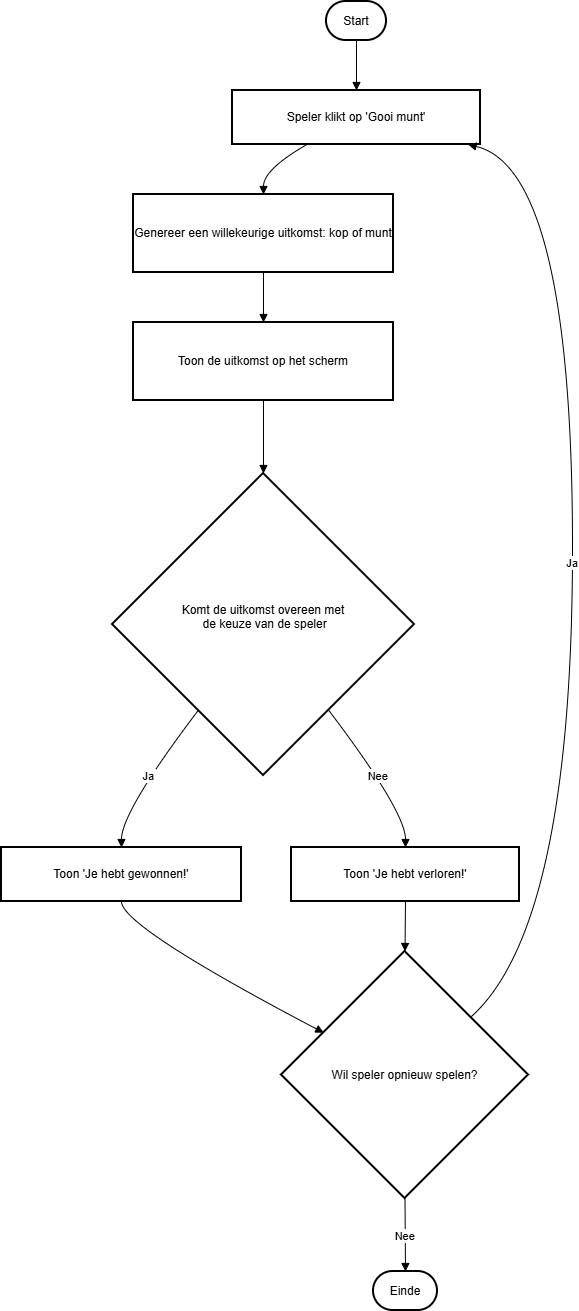

The diagram above was exported from draw.io. Its source (the exported page's mxGraphModel, read from the mxfile embedded in the PNG):
<mxGraphModel dx="938" dy="606" grid="1" gridSize="10" guides="1" tooltips="1" connect="1" arrows="1" fold="1" page="1" pageScale="1" pageWidth="827" pageHeight="1169" math="0" shadow="0">
  <root>
    <mxCell id="0" />
    <mxCell id="1" parent="0" />
    <mxCell id="2" value="Start" style="rounded=1;whiteSpace=wrap;arcSize=50;strokeWidth=2;" parent="1" vertex="1">
      <mxGeometry x="333" y="8" width="60" height="39" as="geometry" />
    </mxCell>
    <mxCell id="3" value="Speler klikt op 'Gooi munt'" style="whiteSpace=wrap;strokeWidth=2;" parent="1" vertex="1">
      <mxGeometry x="239" y="97" width="248" height="54" as="geometry" />
    </mxCell>
    <mxCell id="4" value="Genereer een willekeurige uitkomst: kop of munt" style="whiteSpace=wrap;strokeWidth=2;" parent="1" vertex="1">
      <mxGeometry x="140" y="201" width="260" height="78" as="geometry" />
    </mxCell>
    <mxCell id="5" value="Toon de uitkomst op het scherm" style="whiteSpace=wrap;strokeWidth=2;" parent="1" vertex="1">
      <mxGeometry x="140" y="329" width="260" height="78" as="geometry" />
    </mxCell>
    <mxCell id="6" value="Komt de uitkomst overeen met&#10; de keuze van de speler&#10;" style="rhombus;strokeWidth=2;whiteSpace=wrap;" parent="1" vertex="1">
      <mxGeometry x="119" y="480" width="302" height="302" as="geometry" />
    </mxCell>
    <mxCell id="7" value="Toon 'Je hebt gewonnen!'" style="whiteSpace=wrap;strokeWidth=2;" parent="1" vertex="1">
      <mxGeometry x="8" y="854" width="240" height="54" as="geometry" />
    </mxCell>
    <mxCell id="8" value="Toon 'Je hebt verloren!'" style="whiteSpace=wrap;strokeWidth=2;" parent="1" vertex="1">
      <mxGeometry x="298" y="854" width="228" height="54" as="geometry" />
    </mxCell>
    <mxCell id="9" value="Wil speler opnieuw spelen?" style="rhombus;strokeWidth=2;whiteSpace=wrap;" parent="1" vertex="1">
      <mxGeometry x="288" y="958" width="247" height="247" as="geometry" />
    </mxCell>
    <mxCell id="10" value="Einde" style="rounded=1;whiteSpace=wrap;arcSize=50;strokeWidth=2;" parent="1" vertex="1">
      <mxGeometry x="380" y="1278" width="64" height="39" as="geometry" />
    </mxCell>
    <mxCell id="11" value="" style="curved=1;startArrow=none;endArrow=block;exitX=0.5;exitY=1;entryX=0.5;entryY=0;" parent="1" source="2" target="3" edge="1">
      <mxGeometry relative="1" as="geometry">
        <Array as="points" />
      </mxGeometry>
    </mxCell>
    <mxCell id="12" value="" style="curved=1;startArrow=none;endArrow=block;exitX=0.3;exitY=1;entryX=0.5;entryY=0;" parent="1" source="3" target="4" edge="1">
      <mxGeometry relative="1" as="geometry">
        <Array as="points">
          <mxPoint x="270" y="176" />
        </Array>
      </mxGeometry>
    </mxCell>
    <mxCell id="13" value="" style="curved=1;startArrow=none;endArrow=block;exitX=0.5;exitY=1;entryX=0.5;entryY=0;" parent="1" source="4" target="5" edge="1">
      <mxGeometry relative="1" as="geometry">
        <Array as="points" />
      </mxGeometry>
    </mxCell>
    <mxCell id="14" value="" style="curved=1;startArrow=none;endArrow=block;exitX=0.5;exitY=1;entryX=0.5;entryY=0;" parent="1" source="5" target="6" edge="1">
      <mxGeometry relative="1" as="geometry">
        <Array as="points" />
      </mxGeometry>
    </mxCell>
    <mxCell id="15" value="Ja" style="curved=1;startArrow=none;endArrow=block;exitX=0.12;exitY=1;entryX=0.5;entryY=0;" parent="1" source="6" target="7" edge="1">
      <mxGeometry relative="1" as="geometry">
        <Array as="points">
          <mxPoint x="128" y="818" />
        </Array>
      </mxGeometry>
    </mxCell>
    <mxCell id="16" value="Nee" style="curved=1;startArrow=none;endArrow=block;exitX=0.88;exitY=1;entryX=0.5;entryY=0;" parent="1" source="6" target="8" edge="1">
      <mxGeometry relative="1" as="geometry">
        <Array as="points">
          <mxPoint x="412" y="818" />
        </Array>
      </mxGeometry>
    </mxCell>
    <mxCell id="17" value="" style="curved=1;startArrow=none;endArrow=block;exitX=0.5;exitY=1;entryX=0;entryY=0.24;" parent="1" source="7" target="9" edge="1">
      <mxGeometry relative="1" as="geometry">
        <Array as="points">
          <mxPoint x="128" y="933" />
        </Array>
      </mxGeometry>
    </mxCell>
    <mxCell id="18" value="" style="curved=1;startArrow=none;endArrow=block;exitX=0.5;exitY=1;entryX=0.5;entryY=0;" parent="1" source="8" target="9" edge="1">
      <mxGeometry relative="1" as="geometry">
        <Array as="points" />
      </mxGeometry>
    </mxCell>
    <mxCell id="19" value="Ja" style="curved=1;startArrow=none;endArrow=block;exitX=1;exitY=0.06;entryX=0.95;entryY=1;" parent="1" source="9" target="3" edge="1">
      <mxGeometry relative="1" as="geometry">
        <Array as="points">
          <mxPoint x="579" y="933" />
          <mxPoint x="579" y="176" />
        </Array>
      </mxGeometry>
    </mxCell>
    <mxCell id="20" value="Nee" style="curved=1;startArrow=none;endArrow=block;exitX=0.5;exitY=1;entryX=0.5;entryY=-0.01;" parent="1" source="9" target="10" edge="1">
      <mxGeometry relative="1" as="geometry">
        <Array as="points" />
      </mxGeometry>
    </mxCell>
  </root>
</mxGraphModel>